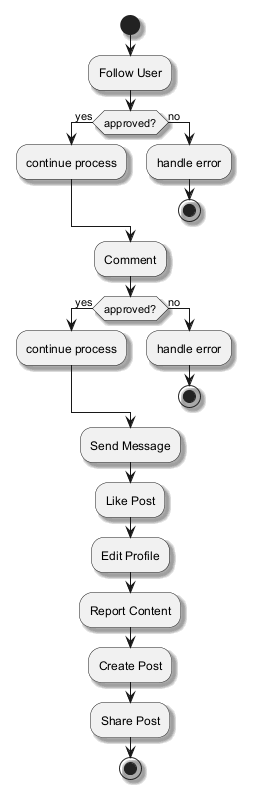

The diagram above was rendered by PlantUML. Its source (embedded in the PNG):
@startuml
skinparam backgroundColor #FFFFFF
skinparam classBackgroundColor #F1F8E9
skinparam classBorderColor #33691E
skinparam shadowing true
start
:Follow User;
if (approved?) then (yes)
:continue process;
else (no)
:handle error;
stop
endif
:Comment;
if (approved?) then (yes)
:continue process;
else (no)
:handle error;
stop
endif
:Send Message;
:Like Post;
:Edit Profile;
:Report Content;
:Create Post;
:Share Post;
stop
@enduml